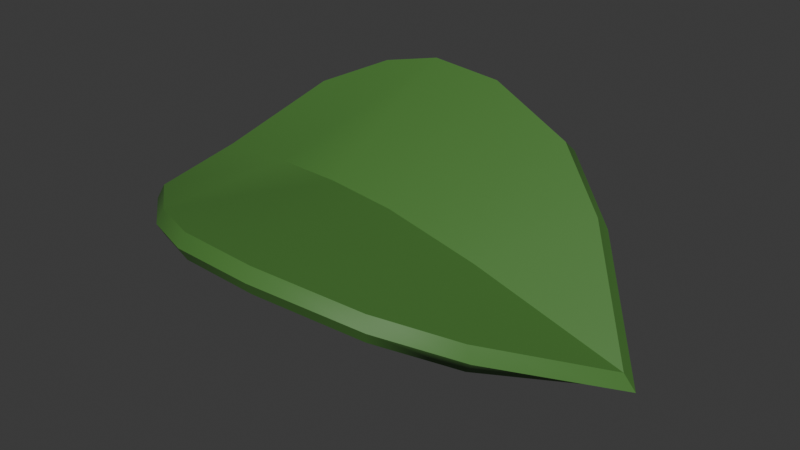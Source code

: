 # Source: vine-leaves-1.blend  (saved by Blender 4.5.87; exported with 4.5.12 LTS)
import bpy
from mathutils import Matrix  # noqa: F401  (used for matrix-valued properties, if any)

bpy.ops.wm.read_factory_settings(use_empty=True)
scene = bpy.context.scene
scene.name = 'Scene'

# ---- collections
col_collection = bpy.data.collections.new('Collection'); scene.collection.children.link(col_collection)

# ---- materials (node trees are filled in below, after node groups)
mat_material = bpy.data.materials.new('Material')

# ---- node groups
ng_auto_smooth = bpy.data.node_groups.new('Auto Smooth', 'GeometryNodeTree')
_s = ng_auto_smooth.interface.new_socket(name='Geometry', in_out='OUTPUT', socket_type='NodeSocketGeometry')
_s = ng_auto_smooth.interface.new_socket(name='Geometry', in_out='INPUT', socket_type='NodeSocketGeometry')
_s = ng_auto_smooth.interface.new_socket(name='Angle', in_out='INPUT', socket_type='NodeSocketFloat')
_s.subtype = 'ANGLE'
_s.min_value = 0.0
_s.max_value = 3.142
ng_auto_smooth.is_modifier = True
_N = ng_auto_smooth.nodes; _L = ng_auto_smooth.links
n0 = _N.new('NodeGroupOutput'); n0.name = 'Group Output'; n0.location = (480, -100)
n1 = _N.new('NodeGroupInput'); n1.name = 'Group Input'; n1.location = (-420, -300)
n2 = _N.new('NodeGroupInput'); n2.name = 'Group Input.001'; n2.location = (-60, -100)
n3 = _N.new('GeometryNodeSetShadeSmooth'); n3.name = 'Set Shade Smooth'; n3.location = (120, -100)
n3.domain = 'EDGE'
n4 = _N.new('GeometryNodeSetShadeSmooth'); n4.name = 'Set Shade Smooth.001'; n4.location = (300, -100)
n5 = _N.new('GeometryNodeInputMeshEdgeAngle'); n5.name = 'Edge Angle'; n5.location = (-420, -220)
n6 = _N.new('GeometryNodeInputEdgeSmooth'); n6.name = 'Is Edge Smooth'; n6.location = (-60, -160)
n7 = _N.new('GeometryNodeInputShadeSmooth'); n7.name = 'Is Face Smooth'; n7.location = (-240, -340)
n8 = _N.new('FunctionNodeBooleanMath'); n8.name = 'Boolean Math'; n8.location = (-60, -220)
n9 = _N.new('FunctionNodeCompare'); n9.name = 'Compare'; n9.location = (-240, -180)
n9.operation = 'LESS_EQUAL'
_L.new(n5.outputs[0], n9.inputs[0])
_L.new(n4.outputs[0], n0.inputs[0])
_L.new(n1.outputs[1], n9.inputs[1])
_L.new(n9.outputs[0], n8.inputs[0])
_L.new(n7.outputs[0], n8.inputs[1])
_L.new(n2.outputs[0], n3.inputs[0])
_L.new(n6.outputs[0], n3.inputs[1])
_L.new(n3.outputs[0], n4.inputs[0])
_L.new(n8.outputs[0], n3.inputs[2])
n0.is_active_output = True

# ---- material node trees
mat_material.use_nodes = True; mat_material.node_tree.nodes.clear()
_N = mat_material.node_tree.nodes; _L = mat_material.node_tree.links
n0 = _N.new('ShaderNodeBsdfPrincipled'); n0.name = 'Principled BSDF'; n0.location = (-200, 100)
n0.inputs[0].default_value = (0.072, 0.2, 0.04, 1.0)
n1 = _N.new('ShaderNodeOutputMaterial'); n1.name = 'Material Output'; n1.location = (200, 100)
_L.new(n0.outputs[0], n1.inputs[0])
n1.is_active_output = True

# ---- world
world_world = bpy.data.worlds.new('World'); scene.world = world_world
world_world.use_nodes = True; world_world.node_tree.nodes.clear()
_N = world_world.node_tree.nodes; _L = world_world.node_tree.links
n0 = _N.new('ShaderNodeOutputWorld'); n0.name = 'World Output'; n0.location = (300, 300)
n1 = _N.new('ShaderNodeBackground'); n1.name = 'Background'; n1.location = (10, 300)
n1.inputs[0].default_value = (0.05088, 0.05088, 0.05088, 1.0)
_L.new(n1.outputs[0], n0.inputs[0])
n0.is_active_output = True
world_world.color = (0.05088, 0.05088, 0.05088)
world_world.sun_shadow_jitter_overblur = 0.0

# ---- meshes
me_pothos_vine_large_b = bpy.data.meshes.new('pothos_vine_large_B')
me_pothos_vine_large_b.from_pydata([(0.1135, 0.02677, -0.00154), (0.02464, 0.02758, 0.01188), (0.1135, -0.02434, -0.01126), (0.02464, -0.03001, 0.0009269), (0.01667, -4.349e-11, 2.287e-10), (0.1354, 0.004582, -0.0241), (0.03912, -0.04185, 0.003296), (0.05263, -0.04689, 0.00391), (0.07248, -0.04624, 0.002222), (0.09741, -0.03789, -0.003782), (0.09741, 0.03663, 0.01039), (0.07248, 0.0422, 0.01904), (0.05263, 0.04218, 0.02085), (0.03912, 0.03772, 0.01843), (0.0961, 0.001825, -0.009598), (0.07124, 0.0004922, -0.002588), (0.05341, 3.28e-05, -0.0001725), (0.03565, -8.688e-05, 0.0004569), (0.0169, 0.001318, -0.006932), (0.02486, -0.02995, -0.006067), (0.1334, 0.005612, -0.02951), (0.1133, 0.02923, -0.008219), (0.09732, -0.03781, -0.01086), (0.1133, -0.02417, -0.01837), (0.0392, 0.04029, 0.01192), (0.02486, 0.03009, 0.005349), (0.03606, 0.001237, -0.006504), (0.0392, -0.04186, -0.003695), (0.05259, -0.0469, -0.003082), (0.07239, -0.0462, -0.004795), (0.09732, 0.03915, 0.003776), (0.07239, 0.04474, 0.0125), (0.05259, 0.04475, 0.01434), (0.09553, 0.003108, -0.01635), (0.07108, 0.001836, -0.009656), (0.05305, 0.001374, -0.007226), (0.07263, 0.04507, 0.01636), (0.09864, 0.03924, 0.007462), (0.1384, 0.00544, -0.02861), (0.1153, -0.02511, -0.01522), (0.0519, 0.0451, 0.01809), (0.03791, 0.04045, 0.01557), (0.03791, -0.04334, -0.0003661), (0.02292, -0.031, -0.002832), (0.01463, 0.0007214, -0.003794), (0.0519, -0.04859, 0.0002724), (0.1153, 0.02894, -0.004941), (0.07263, -0.04792, -0.001322), (0.09864, -0.03924, -0.007459), (0.02292, 0.02987, 0.008742)], [], [(14, 10, 0, 5), (9, 14, 5, 2), (3, 4, 17, 6), (6, 17, 16, 7), (7, 16, 15, 8), (8, 15, 14, 9), (4, 1, 13, 17), (17, 13, 12, 16), (16, 12, 11, 15), (15, 11, 10, 14), (33, 20, 21, 30), (22, 23, 20, 33), (19, 27, 26, 18), (27, 28, 35, 26), (28, 29, 34, 35), (29, 22, 33, 34), (18, 26, 24, 25), (26, 35, 32, 24), (35, 34, 31, 32), (34, 33, 30, 31), (37, 36, 31, 30), (39, 38, 20, 23), (36, 40, 32, 31), (40, 41, 24, 32), (43, 42, 27, 19), (44, 43, 19, 18), (42, 45, 28, 27), (38, 46, 21, 20), (45, 47, 29, 28), (48, 39, 23, 22), (47, 48, 22, 29), (41, 49, 25, 24), (46, 37, 30, 21), (49, 44, 18, 25), (1, 4, 44, 49), (0, 10, 37, 46), (13, 1, 49, 41), (8, 9, 48, 47), (9, 2, 39, 48), (7, 8, 47, 45), (5, 0, 46, 38), (6, 7, 45, 42), (4, 3, 43, 44), (3, 6, 42, 43), (12, 13, 41, 40), (11, 12, 40, 36), (2, 5, 38, 39), (10, 11, 36, 37)])
me_pothos_vine_large_b.polygons.foreach_set('use_smooth', [True] * 48)
_k = set([(5, 14), (5, 38), (14, 15), (15, 16), (16, 17), (20, 33), (20, 38), (26, 35), (33, 34), (34, 35)])
me_pothos_vine_large_b.attributes.new('sharp_edge', 'BOOLEAN', 'EDGE').data.foreach_set('value', [ (min(e.vertices), max(e.vertices)) in _k for e in me_pothos_vine_large_b.edges])
_uv = me_pothos_vine_large_b.uv_layers.new(name='UVMap')
_uv.uv.foreach_set('vector', [0.6466, 0.5, 0.8, 1.0, 1.0, 1.0, 1.0, 0.5, 0.8, 0.0, 0.6466, 0.5, 1.0, 0.5, 1.0, 0.0, 0.0, 0.0, 0.0, 0.5, 0.1154, 0.5, 0.2, 0.0, 0.2, 0.0, 0.1154, 0.5, 0.2696, 0.5, 0.4, 0.0, 0.4, 0.0, 0.2696, 0.5, 0.4249, 0.5, 0.6, 0.0, 0.6, 0.0, 0.4249, 0.5, 0.6466, 0.5, 0.8, 0.0, 0.0, 0.5, 0.0, 1.0, 0.2, 1.0, 0.1154, 0.5, 0.1154, 0.5, 0.2, 1.0, 0.4, 1.0, 0.2696, 0.5, 0.2696, 0.5, 0.4, 1.0, 0.6, 1.0, 0.4249, 0.5, 0.4249, 0.5, 0.6, 1.0, 0.8, 1.0, 0.6466, 0.5, 0.6451, 0.5, 0.9944, 0.5, 1.0, 1.0, 0.8, 1.0, 0.8, 0.0, 1.0, 0.0, 0.9944, 0.5, 0.6451, 0.5, 0.0, 0.0, 0.2, 0.0, 0.1428, 0.5, 0.0, 0.5, 0.2, 0.0, 0.4, 0.0, 0.2744, 0.5, 0.1428, 0.5, 0.4, 0.0, 0.6, 0.0, 0.4245, 0.5, 0.2744, 0.5, 0.6, 0.0, 0.8, 0.0, 0.6451, 0.5, 0.4245, 0.5, 0.0, 0.5, 0.1428, 0.5, 0.2, 1.0, 0.0, 1.0, 0.1428, 0.5, 0.2744, 0.5, 0.4, 1.0, 0.2, 1.0, 0.2744, 0.5, 0.4245, 0.5, 0.6, 1.0, 0.4, 1.0, 0.4245, 0.5, 0.6451, 0.5, 0.8, 1.0, 0.6, 1.0, 0.801, 1.0, 0.5991, 1.0, 0.6, 1.0, 0.8, 1.0, 1.002, 0.004344, 1.0, 0.5, 0.9944, 0.5, 1.0, 0.0, 0.5991, 1.0, 0.3997, 1.0, 0.4, 1.0, 0.6, 1.0, 0.3997, 1.0, 0.1995, 1.0, 0.2, 1.0, 0.4, 1.0, -0.002551, -0.003895, 0.1995, 0.0, 0.2, 0.0, 0.0, 0.0, 0.0, 0.5, -0.002551, -0.003895, 0.0, 0.0, 0.0, 0.5, 0.1995, 0.0, 0.3997, 0.0, 0.4, 0.0, 0.2, 0.0, 1.0, 0.5, 1.002, 0.9957, 1.0, 1.0, 0.9944, 0.5, 0.3997, 0.0, 0.5991, 0.0, 0.6, 0.0, 0.4, 0.0, 0.801, 0.0, 1.002, 0.004344, 1.0, 0.0, 0.8, 0.0, 0.5991, 0.0, 0.801, 0.0, 0.8, 0.0, 0.6, 0.0, 0.1995, 1.0, -0.002551, 1.004, 0.0, 1.0, 0.2, 1.0, 1.002, 0.9957, 0.801, 1.0, 0.8, 1.0, 1.0, 1.0, -0.002551, 1.004, 0.0, 0.5, 0.0, 0.5, 0.0, 1.0, 0.0, 1.0, 0.0, 0.5, 0.0, 0.5, -0.002551, 1.004, 1.0, 1.0, 0.8, 1.0, 0.801, 1.0, 1.002, 0.9957, 0.2, 1.0, 0.0, 1.0, -0.002551, 1.004, 0.1995, 1.0, 0.6, 0.0, 0.8, 0.0, 0.801, 0.0, 0.5991, 0.0, 0.8, 0.0, 1.0, 0.0, 1.002, 0.004344, 0.801, 0.0, 0.4, 0.0, 0.6, 0.0, 0.5991, 0.0, 0.3997, 0.0, 1.0, 0.5, 1.0, 1.0, 1.002, 0.9957, 1.0, 0.5, 0.2, 0.0, 0.4, 0.0, 0.3997, 0.0, 0.1995, 0.0, 0.0, 0.5, 0.0, 0.0, -0.002551, -0.003895, 0.0, 0.5, 0.0, 0.0, 0.2, 0.0, 0.1995, 0.0, -0.002551, -0.003895, 0.4, 1.0, 0.2, 1.0, 0.1995, 1.0, 0.3997, 1.0, 0.6, 1.0, 0.4, 1.0, 0.3997, 1.0, 0.5991, 1.0, 1.0, 0.0, 1.0, 0.5, 1.0, 0.5, 1.002, 0.004344, 0.8, 1.0, 0.6, 1.0, 0.5991, 1.0, 0.801, 1.0])
me_pothos_vine_large_b.materials.append(mat_material)
me_pothos_vine_large_b.use_remesh_fix_poles = True
me_pothos_vine_large_b.use_remesh_preserve_attributes = False
me_pothos_vine_large_b.update()

# ---- objects
ob_pothos_vine_large_b = bpy.data.objects.new('pothos_vine_large_B', me_pothos_vine_large_b)

# ---- transforms, parenting, visibility, modifiers, constraints
ob_pothos_vine_large_b.location = (0.0, 0.0, 0.0)
ob_pothos_vine_large_b.scale = (25.0, 25.0, 25.0)
_m = ob_pothos_vine_large_b.modifiers.new('Auto Smooth', 'NODES')
_m.node_group = ng_auto_smooth
_gi = [s.identifier for s in ng_auto_smooth.interface.items_tree if s.item_type == 'SOCKET' and s.in_out == 'INPUT']
_m[_gi[1]] = 0.8727  # Angle

# ---- collection membership
col_collection.objects.link(ob_pothos_vine_large_b)

# ---- scene / render settings (as saved in the file)
scene.frame_start = 1; scene.frame_end = 250; scene.frame_set(1)
scene.render.engine = 'BLENDER_EEVEE_NEXT'
bpy.context.view_layer.update()

# ---- added for rendering (the .blend has no active camera and no usable light): camera, sun
cam_auto = bpy.data.cameras.new('AutoCamera')
cam_auto.lens = 50.0
cam_auto.sensor_width = 36.0
cam_auto.clip_end = 1000.0
ob_auto_camera = bpy.data.objects.new('AutoCamera', cam_auto)
scene.collection.objects.link(ob_auto_camera)
ob_auto_camera.location = (5.687, -4.57297, 2.91123)
ob_auto_camera.rotation_euler = (1.09748, -7.21219e-08, 0.694738)
scene.camera = ob_auto_camera
light_auto_sun = bpy.data.lights.new('AutoSun', 'SUN')
light_auto_sun.energy = 3.0
light_auto_sun.angle = 0.0523599
ob_auto_sun = bpy.data.objects.new('AutoSun', light_auto_sun)
scene.collection.objects.link(ob_auto_sun)
ob_auto_sun.rotation_euler = (0.872665, 0.174533, 0.523599)
bpy.context.view_layer.update()
